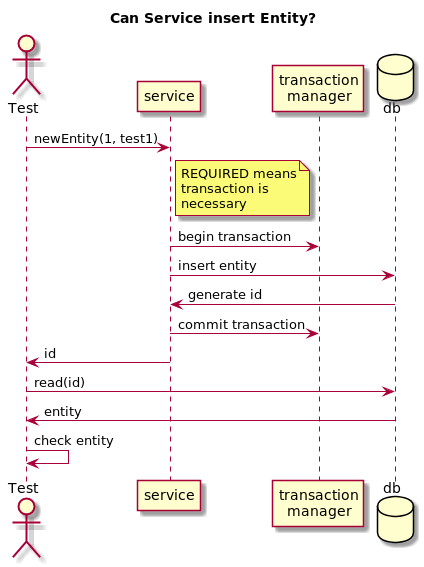

The diagram above was rendered by PlantUML. Its source (embedded in the PNG):
@startuml
title: Can Service insert Entity?
actor Test as t
participant service as s
participant "transaction\nmanager" as tm
database db
t -> s: newEntity(1, test1)
note right of s: REQUIRED means\ntransaction is \nnecessary
s -> tm: begin transaction
s -> db: insert entity
db -> s: generate id
s -> tm: commit transaction
s -> t: id
t -> db: read(id)
db -> t: entity
t -> t: check entity
@enduml